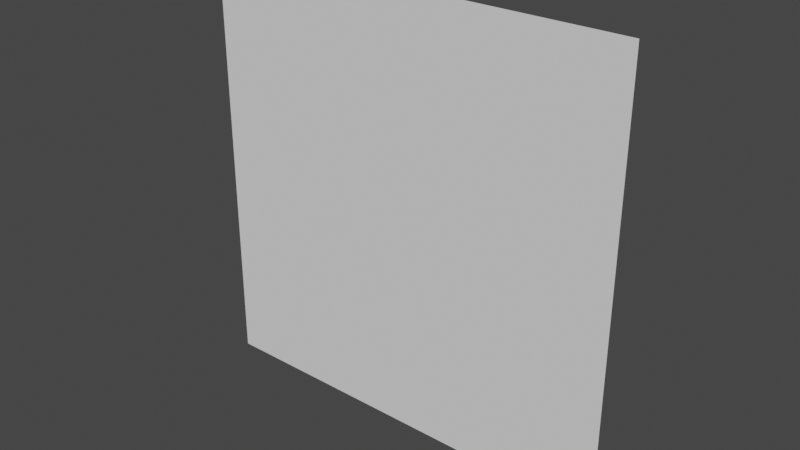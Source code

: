 # Source: QuadPivotBottom.blend  (saved by Blender 2.82.7; exported with 4.5.12 LTS)
import bpy
from mathutils import Matrix  # noqa: F401  (used for matrix-valued properties, if any)

bpy.ops.wm.read_factory_settings(use_empty=True)
scene = bpy.context.scene
scene.name = 'Scene'

# ---- world
world_world = bpy.data.worlds.new('World'); scene.world = world_world
world_world.use_nodes = True; world_world.node_tree.nodes.clear()
_N = world_world.node_tree.nodes; _L = world_world.node_tree.links
n0 = _N.new('ShaderNodeOutputWorld'); n0.name = 'World Output'; n0.location = (300, 300)
n1 = _N.new('ShaderNodeBackground'); n1.name = 'Background'; n1.location = (10, 300)
n1.inputs[0].default_value = (0.05088, 0.05088, 0.05088, 1.0)
_L.new(n1.outputs[0], n0.inputs[0])
n0.is_active_output = True
world_world.color = (0.05088, 0.05088, 0.05088)
world_world.use_sun_shadow = False
world_world.sun_shadow_jitter_overblur = 0.0

# ---- meshes
me_plane = bpy.data.meshes.new('Plane')
me_plane.from_pydata([(0.5, -3.775e-08, 1.0), (0.5, -3.775e-08, 2.98e-08), (-0.5, 3.775e-08, 1.0), (-0.5, 3.775e-08, -5.96e-08)], [], [(0, 1, 3, 2)])
_uv = me_plane.uv_layers.new(name='UVMap')
_uv.uv.foreach_set('vector', [-5.96e-08, 1.0, 0.0, -5.96e-08, 1.0, 0.0, 1.0, 1.0])
me_plane.use_remesh_fix_poles = True
me_plane.use_remesh_preserve_attributes = False
me_plane.use_mirror_vertex_groups = False
me_plane.update()

# ---- objects
ob_quadpivotbottom = bpy.data.objects.new('QuadPivotBottom', me_plane)

# ---- transforms, parenting, visibility, modifiers, constraints
ob_quadpivotbottom.location = (0.0, 0.0, 0.0)
ob_quadpivotbottom.lineart.crease_threshold = 0.0

# ---- collection membership
scene.collection.objects.link(ob_quadpivotbottom)

# ---- scene / render settings (as saved in the file)
scene.frame_start = 1; scene.frame_end = 250; scene.frame_set(1)
scene.render.engine = 'BLENDER_EEVEE_NEXT'
scene.cycles.use_denoising = False
scene.cycles.samples = 128
scene.cycles.sampling_pattern = 'TABULATED_SOBOL'
scene.cycles.use_adaptive_sampling = False
scene.cycles.use_light_tree = False
scene.view_settings.view_transform = 'Filmic'
bpy.context.view_layer.update()

# ---- added for rendering (the .blend has no active camera and no usable light): camera, sun
cam_auto = bpy.data.cameras.new('AutoCamera')
cam_auto.lens = 50.0
cam_auto.sensor_width = 36.0
cam_auto.clip_end = 1000.0
ob_auto_camera = bpy.data.objects.new('AutoCamera', cam_auto)
scene.collection.objects.link(ob_auto_camera)
ob_auto_camera.location = (1.30847, -1.57016, 1.54677)
ob_auto_camera.rotation_euler = (1.09748, -7.21219e-08, 0.694738)
scene.camera = ob_auto_camera
light_auto_sun = bpy.data.lights.new('AutoSun', 'SUN')
light_auto_sun.energy = 3.0
light_auto_sun.angle = 0.0523599
ob_auto_sun = bpy.data.objects.new('AutoSun', light_auto_sun)
scene.collection.objects.link(ob_auto_sun)
ob_auto_sun.rotation_euler = (0.872665, 0.174533, 0.523599)
bpy.context.view_layer.update()
